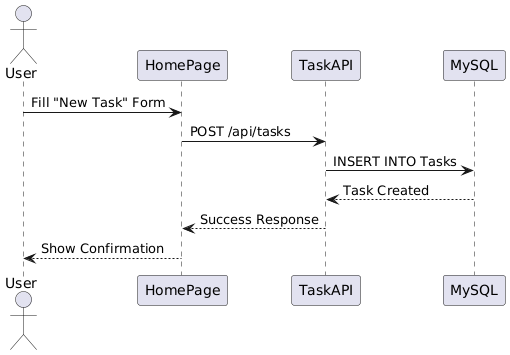

The diagram above was rendered by PlantUML. Its source (embedded in the PNG):
@startuml
actor User
participant HomePage as HP
participant TaskAPI as API
participant MySQL as DB

User -> HP: Fill "New Task" Form
HP -> API: POST /api/tasks
API -> DB: INSERT INTO Tasks
DB --> API: Task Created
API --> HP: Success Response
HP --> User: Show Confirmation
@enduml